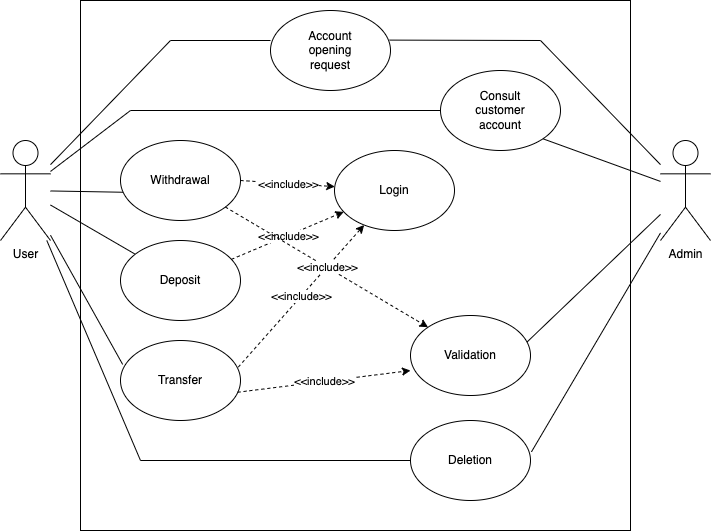

The diagram above was exported from draw.io. Its source (the exported page's mxGraphModel, read from the mxfile embedded in the PNG):
<mxGraphModel dx="1183" dy="753" grid="1" gridSize="10" guides="1" tooltips="1" connect="1" arrows="1" fold="1" page="1" pageScale="1" pageWidth="827" pageHeight="1169" math="0" shadow="0">
  <root>
    <mxCell id="0" />
    <mxCell id="1" parent="0" />
    <mxCell id="pEm4a9Y_xcYAqbBj2lcz-15" value="" style="group" vertex="1" connectable="0" parent="1">
      <mxGeometry x="460" y="150" width="120" height="80" as="geometry" />
    </mxCell>
    <mxCell id="pEm4a9Y_xcYAqbBj2lcz-12" value="" style="ellipse;whiteSpace=wrap;html=1;" vertex="1" parent="pEm4a9Y_xcYAqbBj2lcz-15">
      <mxGeometry width="120" height="80" as="geometry" />
    </mxCell>
    <mxCell id="pEm4a9Y_xcYAqbBj2lcz-13" value="Consult customer account" style="text;html=1;strokeColor=none;fillColor=none;align=center;verticalAlign=middle;whiteSpace=wrap;rounded=0;" vertex="1" parent="pEm4a9Y_xcYAqbBj2lcz-15">
      <mxGeometry x="30" y="25" width="60" height="30" as="geometry" />
    </mxCell>
    <mxCell id="pEm4a9Y_xcYAqbBj2lcz-24" value="Admin" style="shape=umlActor;verticalLabelPosition=bottom;verticalAlign=top;html=1;outlineConnect=0;" vertex="1" parent="1">
      <mxGeometry x="680" y="220" width="50" height="100" as="geometry" />
    </mxCell>
    <mxCell id="pEm4a9Y_xcYAqbBj2lcz-31" value="" style="group" vertex="1" connectable="0" parent="1">
      <mxGeometry x="290" y="90" width="120" height="80" as="geometry" />
    </mxCell>
    <mxCell id="pEm4a9Y_xcYAqbBj2lcz-2" value="" style="ellipse;whiteSpace=wrap;html=1;" vertex="1" parent="pEm4a9Y_xcYAqbBj2lcz-31">
      <mxGeometry width="120" height="80" as="geometry" />
    </mxCell>
    <mxCell id="pEm4a9Y_xcYAqbBj2lcz-5" value="Account opening request" style="text;html=1;strokeColor=none;fillColor=none;align=center;verticalAlign=middle;whiteSpace=wrap;rounded=0;" vertex="1" parent="pEm4a9Y_xcYAqbBj2lcz-31">
      <mxGeometry x="30" y="25" width="60" height="30" as="geometry" />
    </mxCell>
    <mxCell id="pEm4a9Y_xcYAqbBj2lcz-35" value="User" style="shape=umlActor;verticalLabelPosition=bottom;verticalAlign=top;html=1;outlineConnect=0;" vertex="1" parent="1">
      <mxGeometry x="20" y="220" width="50" height="100" as="geometry" />
    </mxCell>
    <mxCell id="pEm4a9Y_xcYAqbBj2lcz-48" value="" style="endArrow=none;html=1;rounded=0;endFill=0;" edge="1" parent="1" source="pEm4a9Y_xcYAqbBj2lcz-35">
      <mxGeometry width="50" height="50" relative="1" as="geometry">
        <mxPoint x="30" y="160" as="sourcePoint" />
        <mxPoint x="290" y="120" as="targetPoint" />
        <Array as="points">
          <mxPoint x="190" y="120" />
        </Array>
      </mxGeometry>
    </mxCell>
    <mxCell id="pEm4a9Y_xcYAqbBj2lcz-49" value="" style="endArrow=none;html=1;rounded=0;entryX=0.026;entryY=0.647;entryDx=0;entryDy=0;entryPerimeter=0;endFill=0;" edge="1" parent="1" source="pEm4a9Y_xcYAqbBj2lcz-35" target="pEm4a9Y_xcYAqbBj2lcz-6">
      <mxGeometry width="50" height="50" relative="1" as="geometry">
        <mxPoint x="80" y="200" as="sourcePoint" />
        <mxPoint x="130" y="150" as="targetPoint" />
      </mxGeometry>
    </mxCell>
    <mxCell id="pEm4a9Y_xcYAqbBj2lcz-50" value="" style="endArrow=none;html=1;rounded=0;endFill=0;" edge="1" parent="1" source="pEm4a9Y_xcYAqbBj2lcz-35" target="pEm4a9Y_xcYAqbBj2lcz-8">
      <mxGeometry width="50" height="50" relative="1" as="geometry">
        <mxPoint x="79.99999999999989" y="261.3620071684587" as="sourcePoint" />
        <mxPoint x="133.1199999999999" y="221.76" as="targetPoint" />
      </mxGeometry>
    </mxCell>
    <mxCell id="pEm4a9Y_xcYAqbBj2lcz-51" value="" style="endArrow=none;html=1;rounded=0;entryX=0.018;entryY=0.299;entryDx=0;entryDy=0;entryPerimeter=0;endFill=0;" edge="1" parent="1" source="pEm4a9Y_xcYAqbBj2lcz-35" target="pEm4a9Y_xcYAqbBj2lcz-10">
      <mxGeometry width="50" height="50" relative="1" as="geometry">
        <mxPoint x="89.99999999999989" y="271.3620071684587" as="sourcePoint" />
        <mxPoint x="143.1199999999999" y="231.76" as="targetPoint" />
      </mxGeometry>
    </mxCell>
    <mxCell id="pEm4a9Y_xcYAqbBj2lcz-52" value="" style="endArrow=none;html=1;rounded=0;endFill=0;exitX=0.993;exitY=0.37;exitDx=0;exitDy=0;exitPerimeter=0;" edge="1" parent="1" source="pEm4a9Y_xcYAqbBj2lcz-2" target="pEm4a9Y_xcYAqbBj2lcz-24">
      <mxGeometry width="50" height="50" relative="1" as="geometry">
        <mxPoint x="99.99999999999989" y="281.3620071684587" as="sourcePoint" />
        <mxPoint x="153.1199999999999" y="241.76" as="targetPoint" />
        <Array as="points">
          <mxPoint x="560" y="120" />
        </Array>
      </mxGeometry>
    </mxCell>
    <mxCell id="pEm4a9Y_xcYAqbBj2lcz-53" value="" style="endArrow=none;html=1;rounded=0;entryX=0;entryY=0.5;entryDx=0;entryDy=0;endFill=0;" edge="1" parent="1" source="pEm4a9Y_xcYAqbBj2lcz-35" target="pEm4a9Y_xcYAqbBj2lcz-12">
      <mxGeometry width="50" height="50" relative="1" as="geometry">
        <mxPoint x="109.99999999999989" y="291.3620071684587" as="sourcePoint" />
        <mxPoint x="163.1199999999999" y="251.76" as="targetPoint" />
        <Array as="points">
          <mxPoint x="150" y="190" />
        </Array>
      </mxGeometry>
    </mxCell>
    <mxCell id="pEm4a9Y_xcYAqbBj2lcz-42" value="" style="endArrow=classic;html=1;rounded=0;exitX=0.982;exitY=0.332;exitDx=0;exitDy=0;exitPerimeter=0;dashed=1;" edge="1" parent="1" source="pEm4a9Y_xcYAqbBj2lcz-10" target="pEm4a9Y_xcYAqbBj2lcz-18">
      <mxGeometry relative="1" as="geometry">
        <mxPoint x="281.39999999999986" y="420.88" as="sourcePoint" />
        <mxPoint x="360" y="310" as="targetPoint" />
      </mxGeometry>
    </mxCell>
    <mxCell id="pEm4a9Y_xcYAqbBj2lcz-43" value="&amp;lt;&amp;lt;include&amp;gt;&amp;gt;" style="edgeLabel;resizable=0;html=1;align=center;verticalAlign=middle;" connectable="0" vertex="1" parent="pEm4a9Y_xcYAqbBj2lcz-42">
      <mxGeometry relative="1" as="geometry" />
    </mxCell>
    <mxCell id="pEm4a9Y_xcYAqbBj2lcz-34" value="" style="group" vertex="1" connectable="0" parent="1">
      <mxGeometry x="354" y="230" width="120" height="80" as="geometry" />
    </mxCell>
    <mxCell id="pEm4a9Y_xcYAqbBj2lcz-18" value="" style="ellipse;whiteSpace=wrap;html=1;" vertex="1" parent="pEm4a9Y_xcYAqbBj2lcz-34">
      <mxGeometry width="120" height="80" as="geometry" />
    </mxCell>
    <mxCell id="pEm4a9Y_xcYAqbBj2lcz-19" value="Login" style="text;html=1;strokeColor=none;fillColor=none;align=center;verticalAlign=middle;whiteSpace=wrap;rounded=0;" vertex="1" parent="pEm4a9Y_xcYAqbBj2lcz-34">
      <mxGeometry x="30" y="25" width="60" height="30" as="geometry" />
    </mxCell>
    <mxCell id="pEm4a9Y_xcYAqbBj2lcz-38" value="" style="endArrow=classic;html=1;rounded=0;exitX=1;exitY=0.5;exitDx=0;exitDy=0;dashed=1;" edge="1" parent="1" source="pEm4a9Y_xcYAqbBj2lcz-6" target="pEm4a9Y_xcYAqbBj2lcz-18">
      <mxGeometry relative="1" as="geometry">
        <mxPoint x="200" y="290" as="sourcePoint" />
        <mxPoint x="300" y="290" as="targetPoint" />
      </mxGeometry>
    </mxCell>
    <mxCell id="pEm4a9Y_xcYAqbBj2lcz-39" value="&amp;lt;&amp;lt;include&amp;gt;&amp;gt;" style="edgeLabel;resizable=0;html=1;align=center;verticalAlign=middle;" connectable="0" vertex="1" parent="pEm4a9Y_xcYAqbBj2lcz-38">
      <mxGeometry relative="1" as="geometry" />
    </mxCell>
    <mxCell id="pEm4a9Y_xcYAqbBj2lcz-40" value="" style="endArrow=classic;html=1;rounded=0;dashed=1;" edge="1" parent="1" source="pEm4a9Y_xcYAqbBj2lcz-8" target="pEm4a9Y_xcYAqbBj2lcz-18">
      <mxGeometry relative="1" as="geometry">
        <mxPoint x="240" y="290" as="sourcePoint" />
        <mxPoint x="380" y="318" as="targetPoint" />
      </mxGeometry>
    </mxCell>
    <mxCell id="pEm4a9Y_xcYAqbBj2lcz-41" value="&amp;lt;&amp;lt;include&amp;gt;&amp;gt;" style="edgeLabel;resizable=0;html=1;align=center;verticalAlign=middle;" connectable="0" vertex="1" parent="pEm4a9Y_xcYAqbBj2lcz-40">
      <mxGeometry relative="1" as="geometry" />
    </mxCell>
    <mxCell id="pEm4a9Y_xcYAqbBj2lcz-47" value="" style="group" vertex="1" connectable="0" parent="1">
      <mxGeometry x="430" y="395" width="120" height="80" as="geometry" />
    </mxCell>
    <mxCell id="pEm4a9Y_xcYAqbBj2lcz-22" value="" style="ellipse;whiteSpace=wrap;html=1;" vertex="1" parent="pEm4a9Y_xcYAqbBj2lcz-47">
      <mxGeometry width="120" height="80" as="geometry" />
    </mxCell>
    <mxCell id="pEm4a9Y_xcYAqbBj2lcz-23" value="Validation" style="text;html=1;strokeColor=none;fillColor=none;align=center;verticalAlign=middle;whiteSpace=wrap;rounded=0;" vertex="1" parent="pEm4a9Y_xcYAqbBj2lcz-47">
      <mxGeometry x="30" y="25" width="60" height="30" as="geometry" />
    </mxCell>
    <mxCell id="pEm4a9Y_xcYAqbBj2lcz-30" value="" style="group" vertex="1" connectable="0" parent="1">
      <mxGeometry x="430" y="500" width="120" height="80" as="geometry" />
    </mxCell>
    <mxCell id="pEm4a9Y_xcYAqbBj2lcz-20" value="" style="ellipse;whiteSpace=wrap;html=1;" vertex="1" parent="pEm4a9Y_xcYAqbBj2lcz-30">
      <mxGeometry width="120" height="80" as="geometry" />
    </mxCell>
    <mxCell id="pEm4a9Y_xcYAqbBj2lcz-21" value="Deletion" style="text;html=1;strokeColor=none;fillColor=none;align=center;verticalAlign=middle;whiteSpace=wrap;rounded=0;" vertex="1" parent="pEm4a9Y_xcYAqbBj2lcz-30">
      <mxGeometry x="30" y="25" width="60" height="30" as="geometry" />
    </mxCell>
    <mxCell id="pEm4a9Y_xcYAqbBj2lcz-8" value="" style="ellipse;whiteSpace=wrap;html=1;" vertex="1" parent="1">
      <mxGeometry x="140" y="320" width="120" height="80" as="geometry" />
    </mxCell>
    <mxCell id="pEm4a9Y_xcYAqbBj2lcz-10" value="" style="ellipse;whiteSpace=wrap;html=1;" vertex="1" parent="1">
      <mxGeometry x="140" y="420" width="120" height="80" as="geometry" />
    </mxCell>
    <mxCell id="pEm4a9Y_xcYAqbBj2lcz-11" value="Transfer" style="text;html=1;strokeColor=none;fillColor=none;align=center;verticalAlign=middle;whiteSpace=wrap;rounded=0;" vertex="1" parent="1">
      <mxGeometry x="170" y="445" width="60" height="30" as="geometry" />
    </mxCell>
    <mxCell id="pEm4a9Y_xcYAqbBj2lcz-6" value="" style="ellipse;whiteSpace=wrap;html=1;" vertex="1" parent="1">
      <mxGeometry x="140" y="220" width="120" height="80" as="geometry" />
    </mxCell>
    <mxCell id="pEm4a9Y_xcYAqbBj2lcz-7" value="Withdrawal" style="text;html=1;strokeColor=none;fillColor=none;align=center;verticalAlign=middle;whiteSpace=wrap;rounded=0;" vertex="1" parent="1">
      <mxGeometry x="170" y="245" width="60" height="30" as="geometry" />
    </mxCell>
    <mxCell id="pEm4a9Y_xcYAqbBj2lcz-9" value="Deposit" style="text;html=1;strokeColor=none;fillColor=none;align=center;verticalAlign=middle;whiteSpace=wrap;rounded=0;" vertex="1" parent="1">
      <mxGeometry x="170" y="345" width="60" height="30" as="geometry" />
    </mxCell>
    <mxCell id="pEm4a9Y_xcYAqbBj2lcz-56" value="" style="endArrow=none;html=1;rounded=0;entryX=1.008;entryY=0.392;entryDx=0;entryDy=0;entryPerimeter=0;endFill=0;" edge="1" parent="1" source="pEm4a9Y_xcYAqbBj2lcz-24" target="pEm4a9Y_xcYAqbBj2lcz-20">
      <mxGeometry width="50" height="50" relative="1" as="geometry">
        <mxPoint x="89.99999999999989" y="334.7509263071224" as="sourcePoint" />
        <mxPoint x="162.15999999999985" y="463.91999999999996" as="targetPoint" />
      </mxGeometry>
    </mxCell>
    <mxCell id="pEm4a9Y_xcYAqbBj2lcz-57" value="" style="endArrow=none;html=1;rounded=0;endFill=0;exitX=0.971;exitY=0.332;exitDx=0;exitDy=0;exitPerimeter=0;" edge="1" parent="1" source="pEm4a9Y_xcYAqbBj2lcz-22" target="pEm4a9Y_xcYAqbBj2lcz-24">
      <mxGeometry width="50" height="50" relative="1" as="geometry">
        <mxPoint x="99.99999999999989" y="344.7509263071224" as="sourcePoint" />
        <mxPoint x="172.15999999999985" y="473.91999999999996" as="targetPoint" />
      </mxGeometry>
    </mxCell>
    <mxCell id="pEm4a9Y_xcYAqbBj2lcz-58" value="" style="endArrow=none;html=1;rounded=0;endFill=0;" edge="1" parent="1" source="pEm4a9Y_xcYAqbBj2lcz-35" target="pEm4a9Y_xcYAqbBj2lcz-20">
      <mxGeometry width="50" height="50" relative="1" as="geometry">
        <mxPoint x="109.99999999999989" y="354.7509263071224" as="sourcePoint" />
        <mxPoint x="182.15999999999985" y="483.91999999999996" as="targetPoint" />
        <Array as="points">
          <mxPoint x="160" y="540" />
        </Array>
      </mxGeometry>
    </mxCell>
    <mxCell id="pEm4a9Y_xcYAqbBj2lcz-59" value="" style="endArrow=classic;html=1;rounded=0;entryX=0;entryY=0;entryDx=0;entryDy=0;dashed=1;" edge="1" parent="1" source="pEm4a9Y_xcYAqbBj2lcz-6" target="pEm4a9Y_xcYAqbBj2lcz-22">
      <mxGeometry relative="1" as="geometry">
        <mxPoint x="330" y="460" as="sourcePoint" />
        <mxPoint x="430" y="460" as="targetPoint" />
      </mxGeometry>
    </mxCell>
    <mxCell id="pEm4a9Y_xcYAqbBj2lcz-60" value="&amp;lt;&amp;lt;include&amp;gt;&amp;gt;" style="edgeLabel;resizable=0;html=1;align=center;verticalAlign=middle;" connectable="0" vertex="1" parent="pEm4a9Y_xcYAqbBj2lcz-59">
      <mxGeometry relative="1" as="geometry" />
    </mxCell>
    <mxCell id="pEm4a9Y_xcYAqbBj2lcz-62" value="" style="endArrow=classic;html=1;rounded=0;exitX=0.975;exitY=0.647;exitDx=0;exitDy=0;exitPerimeter=0;entryX=0;entryY=0.688;entryDx=0;entryDy=0;entryPerimeter=0;dashed=1;" edge="1" parent="1" source="pEm4a9Y_xcYAqbBj2lcz-10" target="pEm4a9Y_xcYAqbBj2lcz-22">
      <mxGeometry relative="1" as="geometry">
        <mxPoint x="330" y="460" as="sourcePoint" />
        <mxPoint x="430" y="460" as="targetPoint" />
      </mxGeometry>
    </mxCell>
    <mxCell id="pEm4a9Y_xcYAqbBj2lcz-63" value="&amp;lt;&amp;lt;include&amp;gt;&amp;gt;" style="edgeLabel;resizable=0;html=1;align=center;verticalAlign=middle;" connectable="0" vertex="1" parent="pEm4a9Y_xcYAqbBj2lcz-62">
      <mxGeometry relative="1" as="geometry" />
    </mxCell>
    <mxCell id="pEm4a9Y_xcYAqbBj2lcz-64" value="" style="endArrow=none;html=1;rounded=0;endFill=0;exitX=1;exitY=1;exitDx=0;exitDy=0;" edge="1" parent="1" source="pEm4a9Y_xcYAqbBj2lcz-12" target="pEm4a9Y_xcYAqbBj2lcz-24">
      <mxGeometry width="50" height="50" relative="1" as="geometry">
        <mxPoint x="129.9999999999999" y="374.7509263071224" as="sourcePoint" />
        <mxPoint x="202.15999999999985" y="503.91999999999996" as="targetPoint" />
      </mxGeometry>
    </mxCell>
    <mxCell id="pEm4a9Y_xcYAqbBj2lcz-65" value="" style="rounded=0;whiteSpace=wrap;html=1;fillColor=none;" vertex="1" parent="1">
      <mxGeometry x="100" y="80" width="550" height="530" as="geometry" />
    </mxCell>
  </root>
</mxGraphModel>